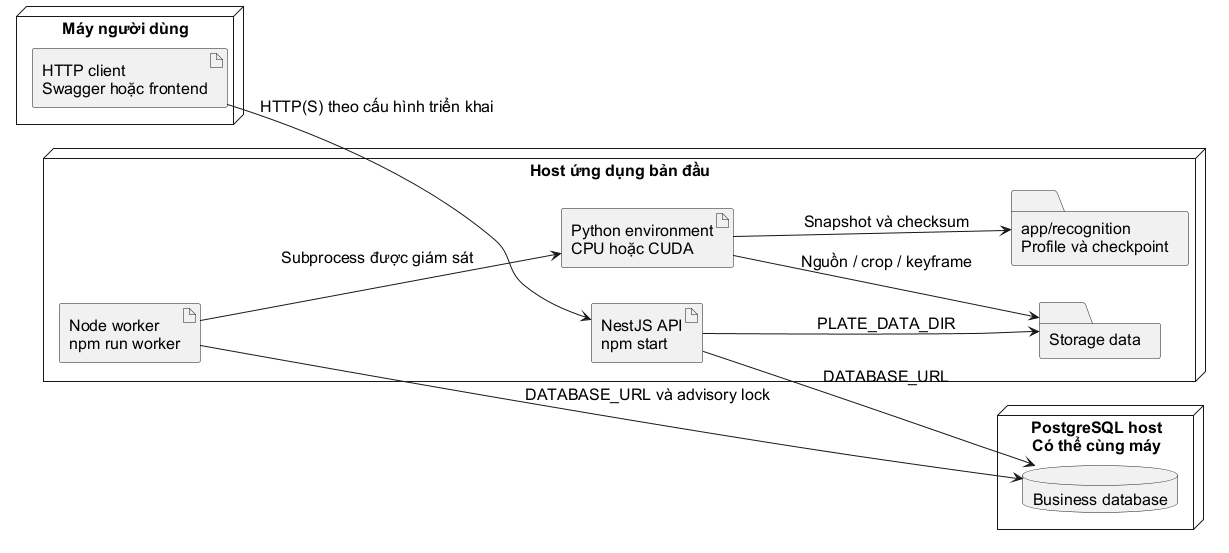

The diagram above was rendered by PlantUML. Its source (embedded in the PNG):
@startuml
skinparam defaultFontName Arial
skinparam defaultFontSize 16
skinparam shadowing false
skinparam backgroundColor white
left to right direction
node "Máy người dùng" {
  artifact "HTTP client\nSwagger hoặc frontend" as client
}
node "Host ứng dụng bản đầu" {
  artifact "NestJS API\nnpm start" as api
  artifact "Node worker\nnpm run worker" as worker
  artifact "Python environment\nCPU hoặc CUDA" as python
  folder "Storage data" as storage
  folder "app/recognition\nProfile và checkpoint" as model
}
node "PostgreSQL host\nCó thể cùng máy" {
  database "Business database" as db
}
client --> api : HTTP(S) theo cấu hình triển khai
api --> db : DATABASE_URL
worker --> db : DATABASE_URL và advisory lock
api --> storage : PLATE_DATA_DIR
worker --> python : Subprocess được giám sát
python --> storage : Nguồn / crop / keyframe
python --> model : Snapshot và checksum
@enduml